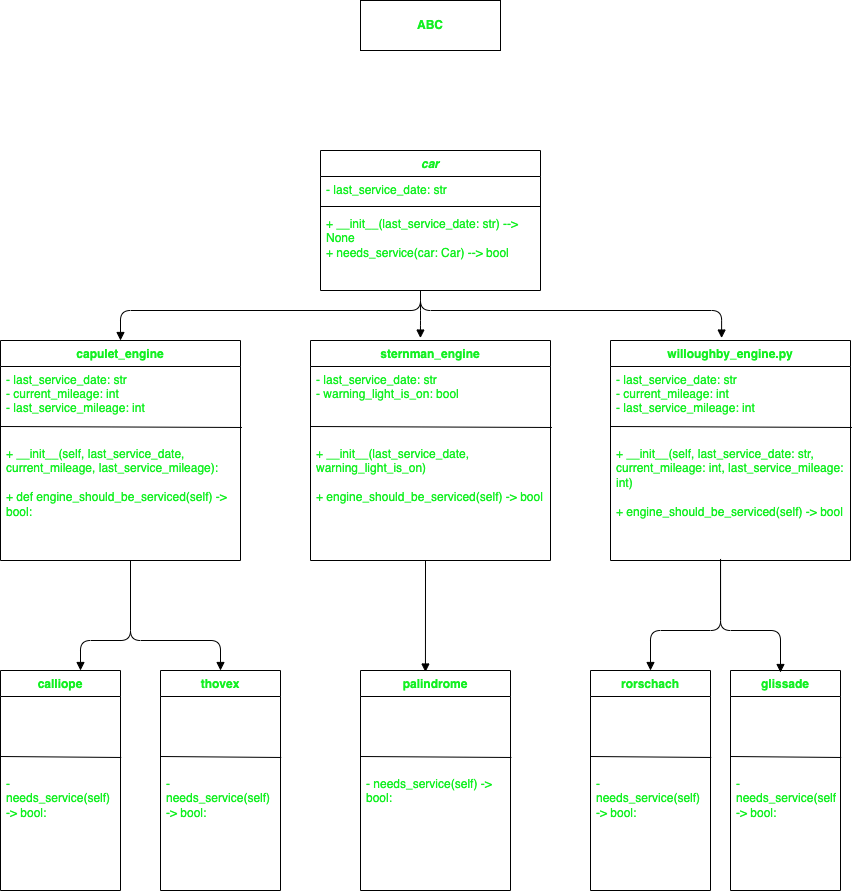

The diagram above was exported from draw.io. Its source (the exported page's mxGraphModel, read from the mxfile embedded in the PNG):
<mxGraphModel dx="1063" dy="778" grid="1" gridSize="10" guides="1" tooltips="1" connect="1" arrows="1" fold="1" page="1" pageScale="1" pageWidth="850" pageHeight="1100" math="0" shadow="0">
  <root>
    <mxCell id="0" />
    <mxCell id="1" parent="0" />
    <mxCell id="17" value="capulet_engine" style="swimlane;fontStyle=1;align=center;verticalAlign=top;childLayout=stackLayout;horizontal=1;startSize=26;horizontalStack=0;resizeParent=1;resizeParentMax=0;resizeLast=0;collapsible=1;marginBottom=0;fontColor=#13F022;" vertex="1" parent="1">
      <mxGeometry y="430" width="240" height="220" as="geometry" />
    </mxCell>
    <mxCell id="21" value="" style="endArrow=none;html=1;fontColor=#13F022;entryX=1.006;entryY=0.824;entryDx=0;entryDy=0;entryPerimeter=0;" edge="1" parent="17" target="18">
      <mxGeometry width="50" height="50" relative="1" as="geometry">
        <mxPoint y="86" as="sourcePoint" />
        <mxPoint x="170" y="86" as="targetPoint" />
        <Array as="points" />
      </mxGeometry>
    </mxCell>
    <mxCell id="18" value="- last_service_date: str&#10;- current_mileage: int&#10;- last_service_mileage: int" style="text;strokeColor=none;fillColor=none;align=left;verticalAlign=top;spacingLeft=4;spacingRight=4;overflow=hidden;rotatable=0;points=[[0,0.5],[1,0.5]];portConstraint=eastwest;fontColor=#13F022;" vertex="1" parent="17">
      <mxGeometry y="26" width="240" height="74" as="geometry" />
    </mxCell>
    <mxCell id="20" value="+ __init__(self, last_service_date, current_mileage, last_service_mileage):&#10;&#10;+ def engine_should_be_serviced(self) -&gt; bool:" style="text;strokeColor=none;fillColor=none;align=left;verticalAlign=top;spacingLeft=4;spacingRight=4;overflow=hidden;rotatable=0;points=[[0,0.5],[1,0.5]];portConstraint=eastwest;fontColor=#13F022;whiteSpace=wrap;" vertex="1" parent="17">
      <mxGeometry y="100" width="240" height="120" as="geometry" />
    </mxCell>
    <mxCell id="19" value="" style="line;strokeWidth=1;fillColor=none;align=left;verticalAlign=middle;spacingTop=-1;spacingLeft=3;spacingRight=3;rotatable=0;labelPosition=right;points=[];portConstraint=eastwest;fontColor=#13F022;" vertex="1" parent="17">
      <mxGeometry y="220" width="240" as="geometry" />
    </mxCell>
    <mxCell id="26" value="car" style="swimlane;fontStyle=3;align=center;verticalAlign=top;childLayout=stackLayout;horizontal=1;startSize=26;horizontalStack=0;resizeParent=1;resizeParentMax=0;resizeLast=0;collapsible=1;marginBottom=0;labelBackgroundColor=default;fontColor=#13F022;" vertex="1" parent="1">
      <mxGeometry x="320" y="240" width="220" height="140" as="geometry" />
    </mxCell>
    <mxCell id="27" value="- last_service_date: str" style="text;strokeColor=none;fillColor=none;align=left;verticalAlign=top;spacingLeft=4;spacingRight=4;overflow=hidden;rotatable=0;points=[[0,0.5],[1,0.5]];portConstraint=eastwest;labelBackgroundColor=default;fontColor=#13F022;" vertex="1" parent="26">
      <mxGeometry y="26" width="220" height="26" as="geometry" />
    </mxCell>
    <mxCell id="28" value="" style="line;strokeWidth=1;fillColor=none;align=left;verticalAlign=middle;spacingTop=-1;spacingLeft=3;spacingRight=3;rotatable=0;labelPosition=right;points=[];portConstraint=eastwest;labelBackgroundColor=default;fontColor=#13F022;" vertex="1" parent="26">
      <mxGeometry y="52" width="220" height="8" as="geometry" />
    </mxCell>
    <mxCell id="29" value="+ __init__(last_service_date: str) --&gt; None&#10;+ needs_service(car: Car) --&gt; bool" style="text;strokeColor=none;fillColor=none;align=left;verticalAlign=top;spacingLeft=4;spacingRight=4;overflow=hidden;rotatable=0;points=[[0,0.5],[1,0.5]];portConstraint=eastwest;labelBackgroundColor=none;fontColor=#13F022;whiteSpace=wrap;" vertex="1" parent="26">
      <mxGeometry y="60" width="220" height="80" as="geometry" />
    </mxCell>
    <mxCell id="31" value="&lt;p style=&quot;margin: 0px ; margin-top: 4px ; text-align: center&quot;&gt;&lt;br&gt;&lt;b&gt;ABC&lt;/b&gt;&lt;/p&gt;" style="verticalAlign=top;align=left;overflow=fill;fontSize=12;fontFamily=Helvetica;html=1;labelBackgroundColor=none;fontColor=#13F022;" vertex="1" parent="1">
      <mxGeometry x="360" y="90" width="140" height="50" as="geometry" />
    </mxCell>
    <mxCell id="32" value="willoughby_engine.py" style="swimlane;fontStyle=1;align=center;verticalAlign=top;childLayout=stackLayout;horizontal=1;startSize=26;horizontalStack=0;resizeParent=1;resizeParentMax=0;resizeLast=0;collapsible=1;marginBottom=0;fontColor=#13F022;" vertex="1" parent="1">
      <mxGeometry x="610" y="430" width="240" height="220" as="geometry" />
    </mxCell>
    <mxCell id="33" value="" style="endArrow=none;html=1;fontColor=#13F022;entryX=1.006;entryY=0.824;entryDx=0;entryDy=0;entryPerimeter=0;" edge="1" parent="32" target="34">
      <mxGeometry width="50" height="50" relative="1" as="geometry">
        <mxPoint y="86" as="sourcePoint" />
        <mxPoint x="170" y="86" as="targetPoint" />
        <Array as="points" />
      </mxGeometry>
    </mxCell>
    <mxCell id="34" value="- last_service_date: str&#10;- current_mileage: int&#10;- last_service_mileage: int" style="text;strokeColor=none;fillColor=none;align=left;verticalAlign=top;spacingLeft=4;spacingRight=4;overflow=hidden;rotatable=0;points=[[0,0.5],[1,0.5]];portConstraint=eastwest;fontColor=#13F022;" vertex="1" parent="32">
      <mxGeometry y="26" width="240" height="74" as="geometry" />
    </mxCell>
    <mxCell id="35" value="+ __init__(self, last_service_date: str, current_mileage: int, last_service_mileage: int)&#10;&#10;+ engine_should_be_serviced(self) -&gt; bool" style="text;strokeColor=none;fillColor=none;align=left;verticalAlign=top;spacingLeft=4;spacingRight=4;overflow=hidden;rotatable=0;points=[[0,0.5],[1,0.5]];portConstraint=eastwest;fontColor=#13F022;whiteSpace=wrap;" vertex="1" parent="32">
      <mxGeometry y="100" width="240" height="120" as="geometry" />
    </mxCell>
    <mxCell id="36" value="" style="line;strokeWidth=1;fillColor=none;align=left;verticalAlign=middle;spacingTop=-1;spacingLeft=3;spacingRight=3;rotatable=0;labelPosition=right;points=[];portConstraint=eastwest;fontColor=#13F022;" vertex="1" parent="32">
      <mxGeometry y="220" width="240" as="geometry" />
    </mxCell>
    <mxCell id="37" value="sternman_engine" style="swimlane;fontStyle=1;align=center;verticalAlign=top;childLayout=stackLayout;horizontal=1;startSize=26;horizontalStack=0;resizeParent=1;resizeParentMax=0;resizeLast=0;collapsible=1;marginBottom=0;fontColor=#13F022;" vertex="1" parent="1">
      <mxGeometry x="310" y="430" width="240" height="220" as="geometry" />
    </mxCell>
    <mxCell id="38" value="" style="endArrow=none;html=1;fontColor=#13F022;entryX=1.006;entryY=0.824;entryDx=0;entryDy=0;entryPerimeter=0;" edge="1" parent="37" target="39">
      <mxGeometry width="50" height="50" relative="1" as="geometry">
        <mxPoint y="86" as="sourcePoint" />
        <mxPoint x="170" y="86" as="targetPoint" />
        <Array as="points" />
      </mxGeometry>
    </mxCell>
    <mxCell id="39" value="- last_service_date: str &#10;- warning_light_is_on: bool" style="text;strokeColor=none;fillColor=none;align=left;verticalAlign=top;spacingLeft=4;spacingRight=4;overflow=hidden;rotatable=0;points=[[0,0.5],[1,0.5]];portConstraint=eastwest;fontColor=#13F022;" vertex="1" parent="37">
      <mxGeometry y="26" width="240" height="74" as="geometry" />
    </mxCell>
    <mxCell id="40" value="+ __init__(last_service_date, warning_light_is_on)&#10;&#10;+ engine_should_be_serviced(self) -&gt; bool" style="text;strokeColor=none;fillColor=none;align=left;verticalAlign=top;spacingLeft=4;spacingRight=4;overflow=hidden;rotatable=0;points=[[0,0.5],[1,0.5]];portConstraint=eastwest;fontColor=#13F022;whiteSpace=wrap;" vertex="1" parent="37">
      <mxGeometry y="100" width="240" height="120" as="geometry" />
    </mxCell>
    <mxCell id="41" value="" style="line;strokeWidth=1;fillColor=none;align=left;verticalAlign=middle;spacingTop=-1;spacingLeft=3;spacingRight=3;rotatable=0;labelPosition=right;points=[];portConstraint=eastwest;fontColor=#13F022;" vertex="1" parent="37">
      <mxGeometry y="220" width="240" as="geometry" />
    </mxCell>
    <mxCell id="49" value="" style="endArrow=block;endFill=1;html=1;edgeStyle=orthogonalEdgeStyle;align=left;verticalAlign=top;fontColor=#13F022;entryX=0.5;entryY=0;entryDx=0;entryDy=0;" edge="1" parent="1" target="17">
      <mxGeometry x="-1" relative="1" as="geometry">
        <mxPoint x="420" y="380" as="sourcePoint" />
        <mxPoint x="120" y="390" as="targetPoint" />
        <Array as="points">
          <mxPoint x="120" y="400" />
        </Array>
      </mxGeometry>
    </mxCell>
    <mxCell id="51" value="" style="endArrow=block;endFill=1;html=1;edgeStyle=orthogonalEdgeStyle;align=left;verticalAlign=top;fontColor=#13F022;entryX=0.463;entryY=-0.011;entryDx=0;entryDy=0;entryPerimeter=0;" edge="1" parent="1" target="32">
      <mxGeometry x="-1" relative="1" as="geometry">
        <mxPoint x="420" y="380" as="sourcePoint" />
        <mxPoint x="720" y="400" as="targetPoint" />
        <Array as="points">
          <mxPoint x="721" y="400" />
        </Array>
      </mxGeometry>
    </mxCell>
    <mxCell id="53" value="" style="endArrow=block;endFill=1;html=1;edgeStyle=orthogonalEdgeStyle;align=left;verticalAlign=top;fontColor=#13F022;entryX=0.458;entryY=-0.011;entryDx=0;entryDy=0;entryPerimeter=0;" edge="1" parent="1" target="37">
      <mxGeometry x="-1" relative="1" as="geometry">
        <mxPoint x="420" y="390" as="sourcePoint" />
        <mxPoint x="420" y="410" as="targetPoint" />
        <Array as="points">
          <mxPoint x="420" y="410" />
        </Array>
      </mxGeometry>
    </mxCell>
    <mxCell id="59" value="calliope" style="swimlane;fontStyle=1;align=center;verticalAlign=top;childLayout=stackLayout;horizontal=1;startSize=26;horizontalStack=0;resizeParent=1;resizeParentMax=0;resizeLast=0;collapsible=1;marginBottom=0;fontColor=#13F022;" vertex="1" parent="1">
      <mxGeometry y="760" width="120" height="220" as="geometry" />
    </mxCell>
    <mxCell id="60" value="" style="endArrow=none;html=1;fontColor=#13F022;entryX=1.006;entryY=0.824;entryDx=0;entryDy=0;entryPerimeter=0;" edge="1" parent="59" target="61">
      <mxGeometry width="50" height="50" relative="1" as="geometry">
        <mxPoint y="86" as="sourcePoint" />
        <mxPoint x="170" y="86" as="targetPoint" />
        <Array as="points" />
      </mxGeometry>
    </mxCell>
    <mxCell id="61" value=" " style="text;strokeColor=none;fillColor=none;align=left;verticalAlign=top;spacingLeft=4;spacingRight=4;overflow=hidden;rotatable=0;points=[[0,0.5],[1,0.5]];portConstraint=eastwest;fontColor=#13F022;" vertex="1" parent="59">
      <mxGeometry y="26" width="120" height="74" as="geometry" />
    </mxCell>
    <mxCell id="62" value="- needs_service(self) -&gt; bool:" style="text;strokeColor=none;fillColor=none;align=left;verticalAlign=top;spacingLeft=4;spacingRight=4;overflow=hidden;rotatable=0;points=[[0,0.5],[1,0.5]];portConstraint=eastwest;fontColor=#13F022;whiteSpace=wrap;" vertex="1" parent="59">
      <mxGeometry y="100" width="120" height="120" as="geometry" />
    </mxCell>
    <mxCell id="63" value="" style="line;strokeWidth=1;fillColor=none;align=left;verticalAlign=middle;spacingTop=-1;spacingLeft=3;spacingRight=3;rotatable=0;labelPosition=right;points=[];portConstraint=eastwest;fontColor=#13F022;" vertex="1" parent="59">
      <mxGeometry y="220" width="120" as="geometry" />
    </mxCell>
    <mxCell id="64" value="thovex" style="swimlane;fontStyle=1;align=center;verticalAlign=top;childLayout=stackLayout;horizontal=1;startSize=26;horizontalStack=0;resizeParent=1;resizeParentMax=0;resizeLast=0;collapsible=1;marginBottom=0;fontColor=#13F022;" vertex="1" parent="1">
      <mxGeometry x="160" y="760" width="120" height="220" as="geometry" />
    </mxCell>
    <mxCell id="65" value="" style="endArrow=none;html=1;fontColor=#13F022;entryX=1.006;entryY=0.824;entryDx=0;entryDy=0;entryPerimeter=0;" edge="1" parent="64" target="66">
      <mxGeometry width="50" height="50" relative="1" as="geometry">
        <mxPoint y="86" as="sourcePoint" />
        <mxPoint x="170" y="86" as="targetPoint" />
        <Array as="points" />
      </mxGeometry>
    </mxCell>
    <mxCell id="66" value=" " style="text;strokeColor=none;fillColor=none;align=left;verticalAlign=top;spacingLeft=4;spacingRight=4;overflow=hidden;rotatable=0;points=[[0,0.5],[1,0.5]];portConstraint=eastwest;fontColor=#13F022;" vertex="1" parent="64">
      <mxGeometry y="26" width="120" height="74" as="geometry" />
    </mxCell>
    <mxCell id="67" value="- needs_service(self) -&gt; bool:" style="text;strokeColor=none;fillColor=none;align=left;verticalAlign=top;spacingLeft=4;spacingRight=4;overflow=hidden;rotatable=0;points=[[0,0.5],[1,0.5]];portConstraint=eastwest;fontColor=#13F022;whiteSpace=wrap;" vertex="1" parent="64">
      <mxGeometry y="100" width="120" height="120" as="geometry" />
    </mxCell>
    <mxCell id="68" value="" style="line;strokeWidth=1;fillColor=none;align=left;verticalAlign=middle;spacingTop=-1;spacingLeft=3;spacingRight=3;rotatable=0;labelPosition=right;points=[];portConstraint=eastwest;fontColor=#13F022;" vertex="1" parent="64">
      <mxGeometry y="220" width="120" as="geometry" />
    </mxCell>
    <mxCell id="69" value="" style="endArrow=block;endFill=1;html=1;edgeStyle=orthogonalEdgeStyle;align=left;verticalAlign=top;fontColor=#13F022;entryX=0.5;entryY=0;entryDx=0;entryDy=0;" edge="1" parent="1">
      <mxGeometry x="-1" relative="1" as="geometry">
        <mxPoint x="130" y="650" as="sourcePoint" />
        <mxPoint x="80" y="760" as="targetPoint" />
        <Array as="points">
          <mxPoint x="130" y="650" />
          <mxPoint x="130" y="730" />
          <mxPoint x="80" y="730" />
        </Array>
      </mxGeometry>
    </mxCell>
    <mxCell id="70" value="" style="endArrow=block;endFill=1;html=1;edgeStyle=orthogonalEdgeStyle;align=left;verticalAlign=top;fontColor=#13F022;entryX=0.5;entryY=0;entryDx=0;entryDy=0;" edge="1" parent="1" target="64">
      <mxGeometry x="-1" relative="1" as="geometry">
        <mxPoint x="130" y="650" as="sourcePoint" />
        <mxPoint x="90" y="770" as="targetPoint" />
        <Array as="points">
          <mxPoint x="130" y="650" />
          <mxPoint x="130" y="730" />
          <mxPoint x="220" y="730" />
        </Array>
      </mxGeometry>
    </mxCell>
    <mxCell id="71" value="palindrome" style="swimlane;fontStyle=1;align=center;verticalAlign=top;childLayout=stackLayout;horizontal=1;startSize=26;horizontalStack=0;resizeParent=1;resizeParentMax=0;resizeLast=0;collapsible=1;marginBottom=0;fontColor=#13F022;" vertex="1" parent="1">
      <mxGeometry x="360" y="760" width="150" height="220" as="geometry" />
    </mxCell>
    <mxCell id="72" value="" style="endArrow=none;html=1;fontColor=#13F022;entryX=1.006;entryY=0.824;entryDx=0;entryDy=0;entryPerimeter=0;" edge="1" parent="71" target="73">
      <mxGeometry width="50" height="50" relative="1" as="geometry">
        <mxPoint y="86" as="sourcePoint" />
        <mxPoint x="170" y="86" as="targetPoint" />
        <Array as="points" />
      </mxGeometry>
    </mxCell>
    <mxCell id="73" value=" " style="text;strokeColor=none;fillColor=none;align=left;verticalAlign=top;spacingLeft=4;spacingRight=4;overflow=hidden;rotatable=0;points=[[0,0.5],[1,0.5]];portConstraint=eastwest;fontColor=#13F022;" vertex="1" parent="71">
      <mxGeometry y="26" width="150" height="74" as="geometry" />
    </mxCell>
    <mxCell id="74" value="- needs_service(self) -&gt; bool:" style="text;strokeColor=none;fillColor=none;align=left;verticalAlign=top;spacingLeft=4;spacingRight=4;overflow=hidden;rotatable=0;points=[[0,0.5],[1,0.5]];portConstraint=eastwest;fontColor=#13F022;whiteSpace=wrap;" vertex="1" parent="71">
      <mxGeometry y="100" width="150" height="120" as="geometry" />
    </mxCell>
    <mxCell id="75" value="" style="line;strokeWidth=1;fillColor=none;align=left;verticalAlign=middle;spacingTop=-1;spacingLeft=3;spacingRight=3;rotatable=0;labelPosition=right;points=[];portConstraint=eastwest;fontColor=#13F022;" vertex="1" parent="71">
      <mxGeometry y="220" width="150" as="geometry" />
    </mxCell>
    <mxCell id="81" value="rorschach" style="swimlane;fontStyle=1;align=center;verticalAlign=top;childLayout=stackLayout;horizontal=1;startSize=26;horizontalStack=0;resizeParent=1;resizeParentMax=0;resizeLast=0;collapsible=1;marginBottom=0;fontColor=#13F022;" vertex="1" parent="1">
      <mxGeometry x="590" y="760" width="120" height="220" as="geometry" />
    </mxCell>
    <mxCell id="82" value="" style="endArrow=none;html=1;fontColor=#13F022;entryX=1.006;entryY=0.824;entryDx=0;entryDy=0;entryPerimeter=0;" edge="1" parent="81" target="83">
      <mxGeometry width="50" height="50" relative="1" as="geometry">
        <mxPoint y="86" as="sourcePoint" />
        <mxPoint x="170" y="86" as="targetPoint" />
        <Array as="points" />
      </mxGeometry>
    </mxCell>
    <mxCell id="83" value=" " style="text;strokeColor=none;fillColor=none;align=left;verticalAlign=top;spacingLeft=4;spacingRight=4;overflow=hidden;rotatable=0;points=[[0,0.5],[1,0.5]];portConstraint=eastwest;fontColor=#13F022;" vertex="1" parent="81">
      <mxGeometry y="26" width="120" height="74" as="geometry" />
    </mxCell>
    <mxCell id="84" value="- needs_service(self) -&gt; bool:" style="text;strokeColor=none;fillColor=none;align=left;verticalAlign=top;spacingLeft=4;spacingRight=4;overflow=hidden;rotatable=0;points=[[0,0.5],[1,0.5]];portConstraint=eastwest;fontColor=#13F022;whiteSpace=wrap;" vertex="1" parent="81">
      <mxGeometry y="100" width="120" height="120" as="geometry" />
    </mxCell>
    <mxCell id="85" value="" style="line;strokeWidth=1;fillColor=none;align=left;verticalAlign=middle;spacingTop=-1;spacingLeft=3;spacingRight=3;rotatable=0;labelPosition=right;points=[];portConstraint=eastwest;fontColor=#13F022;" vertex="1" parent="81">
      <mxGeometry y="220" width="120" as="geometry" />
    </mxCell>
    <mxCell id="86" value="glissade" style="swimlane;fontStyle=1;align=center;verticalAlign=top;childLayout=stackLayout;horizontal=1;startSize=26;horizontalStack=0;resizeParent=1;resizeParentMax=0;resizeLast=0;collapsible=1;marginBottom=0;fontColor=#13F022;" vertex="1" parent="1">
      <mxGeometry x="730" y="760" width="110" height="220" as="geometry" />
    </mxCell>
    <mxCell id="87" value="" style="endArrow=none;html=1;fontColor=#13F022;entryX=1.006;entryY=0.824;entryDx=0;entryDy=0;entryPerimeter=0;" edge="1" parent="86" target="88">
      <mxGeometry width="50" height="50" relative="1" as="geometry">
        <mxPoint y="86" as="sourcePoint" />
        <mxPoint x="170" y="86" as="targetPoint" />
        <Array as="points" />
      </mxGeometry>
    </mxCell>
    <mxCell id="88" value=" " style="text;strokeColor=none;fillColor=none;align=left;verticalAlign=top;spacingLeft=4;spacingRight=4;overflow=hidden;rotatable=0;points=[[0,0.5],[1,0.5]];portConstraint=eastwest;fontColor=#13F022;" vertex="1" parent="86">
      <mxGeometry y="26" width="110" height="74" as="geometry" />
    </mxCell>
    <mxCell id="89" value="- needs_service(self) -&gt; bool:" style="text;strokeColor=none;fillColor=none;align=left;verticalAlign=top;spacingLeft=4;spacingRight=4;overflow=hidden;rotatable=0;points=[[0,0.5],[1,0.5]];portConstraint=eastwest;fontColor=#13F022;whiteSpace=wrap;" vertex="1" parent="86">
      <mxGeometry y="100" width="110" height="120" as="geometry" />
    </mxCell>
    <mxCell id="90" value="" style="line;strokeWidth=1;fillColor=none;align=left;verticalAlign=middle;spacingTop=-1;spacingLeft=3;spacingRight=3;rotatable=0;labelPosition=right;points=[];portConstraint=eastwest;fontColor=#13F022;" vertex="1" parent="86">
      <mxGeometry y="220" width="110" as="geometry" />
    </mxCell>
    <mxCell id="91" value="" style="endArrow=block;endFill=1;html=1;edgeStyle=orthogonalEdgeStyle;align=left;verticalAlign=top;fontColor=#13F022;entryX=0.433;entryY=0.007;entryDx=0;entryDy=0;entryPerimeter=0;" edge="1" parent="1" target="71">
      <mxGeometry x="-1" relative="1" as="geometry">
        <mxPoint x="425" y="650" as="sourcePoint" />
        <mxPoint x="375" y="760" as="targetPoint" />
        <Array as="points" />
      </mxGeometry>
    </mxCell>
    <mxCell id="92" value="" style="endArrow=block;endFill=1;html=1;edgeStyle=orthogonalEdgeStyle;align=left;verticalAlign=top;fontColor=#13F022;entryX=0.5;entryY=0;entryDx=0;entryDy=0;" edge="1" parent="1" target="81">
      <mxGeometry x="-1" relative="1" as="geometry">
        <mxPoint x="720.05" y="648.46" as="sourcePoint" />
        <mxPoint x="720" y="760" as="targetPoint" />
        <Array as="points">
          <mxPoint x="720" y="720" />
          <mxPoint x="650" y="720" />
        </Array>
      </mxGeometry>
    </mxCell>
    <mxCell id="93" value="" style="endArrow=block;endFill=1;html=1;edgeStyle=orthogonalEdgeStyle;align=left;verticalAlign=top;fontColor=#13F022;" edge="1" parent="1">
      <mxGeometry x="-1" relative="1" as="geometry">
        <mxPoint x="720" y="650" as="sourcePoint" />
        <mxPoint x="780" y="762" as="targetPoint" />
        <Array as="points">
          <mxPoint x="720" y="720" />
          <mxPoint x="780" y="720" />
          <mxPoint x="780" y="762" />
        </Array>
      </mxGeometry>
    </mxCell>
  </root>
</mxGraphModel>